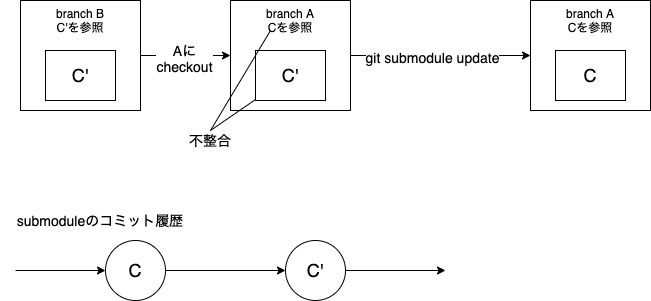

The diagram above was exported from draw.io. Its source (the exported page's mxGraphModel, read from the mxfile embedded in the PNG):
<mxGraphModel dx="867" dy="860" grid="1" gridSize="10" guides="1" tooltips="1" connect="1" arrows="1" fold="1" page="1" pageScale="1" pageWidth="850" pageHeight="1100" math="0" shadow="0">
  <root>
    <mxCell id="0" />
    <mxCell id="1" parent="0" />
    <mxCell id="7" value="" style="group" vertex="1" connectable="0" parent="1">
      <mxGeometry x="60" y="190" width="120" height="110" as="geometry" />
    </mxCell>
    <mxCell id="8" value="branch B&lt;br&gt;C'を参照" style="rounded=0;whiteSpace=wrap;html=1;verticalAlign=top;" vertex="1" parent="7">
      <mxGeometry width="120" height="110" as="geometry" />
    </mxCell>
    <mxCell id="9" value="C'" style="rounded=0;whiteSpace=wrap;html=1;verticalAlign=middle;fontSize=18;" vertex="1" parent="7">
      <mxGeometry x="25" y="50" width="70" height="50" as="geometry" />
    </mxCell>
    <mxCell id="10" value="" style="group" vertex="1" connectable="0" parent="1">
      <mxGeometry x="270" y="190" width="120" height="110" as="geometry" />
    </mxCell>
    <mxCell id="11" value="branch A&lt;br&gt;Cを参照" style="rounded=0;whiteSpace=wrap;html=1;verticalAlign=top;" vertex="1" parent="10">
      <mxGeometry width="120" height="110" as="geometry" />
    </mxCell>
    <mxCell id="12" value="C'" style="rounded=0;whiteSpace=wrap;html=1;verticalAlign=middle;fontSize=18;" vertex="1" parent="10">
      <mxGeometry x="25" y="50" width="70" height="50" as="geometry" />
    </mxCell>
    <mxCell id="31" value="" style="endArrow=none;html=1;fontSize=14;" edge="1" parent="10">
      <mxGeometry width="50" height="50" relative="1" as="geometry">
        <mxPoint x="-20" y="130" as="sourcePoint" />
        <mxPoint x="40" y="30" as="targetPoint" />
      </mxGeometry>
    </mxCell>
    <mxCell id="13" value="" style="group" vertex="1" connectable="0" parent="1">
      <mxGeometry x="570" y="190" width="120" height="110" as="geometry" />
    </mxCell>
    <mxCell id="14" value="branch A&lt;br&gt;Cを参照" style="rounded=0;whiteSpace=wrap;html=1;verticalAlign=top;" vertex="1" parent="13">
      <mxGeometry width="120" height="110" as="geometry" />
    </mxCell>
    <mxCell id="15" value="C" style="rounded=0;whiteSpace=wrap;html=1;verticalAlign=middle;fontSize=18;" vertex="1" parent="13">
      <mxGeometry x="25" y="50" width="70" height="50" as="geometry" />
    </mxCell>
    <mxCell id="17" style="edgeStyle=none;html=1;entryX=0;entryY=0.5;entryDx=0;entryDy=0;fontSize=18;" edge="1" parent="1" source="8" target="11">
      <mxGeometry relative="1" as="geometry" />
    </mxCell>
    <mxCell id="19" value="Aに&lt;br&gt;checkout" style="edgeLabel;html=1;align=center;verticalAlign=middle;resizable=0;points=[];fontSize=14;" vertex="1" connectable="0" parent="17">
      <mxGeometry x="-0.05" y="-2" relative="1" as="geometry">
        <mxPoint as="offset" />
      </mxGeometry>
    </mxCell>
    <mxCell id="18" style="edgeStyle=none;html=1;entryX=0;entryY=0.5;entryDx=0;entryDy=0;fontSize=18;" edge="1" parent="1" source="11" target="14">
      <mxGeometry relative="1" as="geometry" />
    </mxCell>
    <mxCell id="20" value="git submodule update" style="edgeLabel;html=1;align=center;verticalAlign=middle;resizable=0;points=[];fontSize=14;" vertex="1" connectable="0" parent="18">
      <mxGeometry x="-0.1" y="-1" relative="1" as="geometry">
        <mxPoint as="offset" />
      </mxGeometry>
    </mxCell>
    <mxCell id="32" value="" style="endArrow=none;html=1;fontSize=14;" edge="1" parent="1" target="12">
      <mxGeometry width="50" height="50" relative="1" as="geometry">
        <mxPoint x="250" y="320" as="sourcePoint" />
        <mxPoint x="320" y="230" as="targetPoint" />
      </mxGeometry>
    </mxCell>
    <mxCell id="33" value="不整合" style="text;html=1;strokeColor=none;fillColor=none;align=center;verticalAlign=middle;whiteSpace=wrap;rounded=0;fontSize=14;" vertex="1" parent="1">
      <mxGeometry x="215" y="320" width="70" height="20" as="geometry" />
    </mxCell>
    <mxCell id="36" value="" style="group" vertex="1" connectable="0" parent="1">
      <mxGeometry x="40" y="400" width="445" height="90" as="geometry" />
    </mxCell>
    <mxCell id="34" value="" style="group" vertex="1" connectable="0" parent="36">
      <mxGeometry x="15" y="30" width="430" height="60" as="geometry" />
    </mxCell>
    <mxCell id="28" style="edgeStyle=none;html=1;fontSize=14;" edge="1" parent="34" target="21">
      <mxGeometry relative="1" as="geometry">
        <mxPoint y="30" as="sourcePoint" />
      </mxGeometry>
    </mxCell>
    <mxCell id="21" value="&lt;font style=&quot;font-size: 18px&quot;&gt;C&lt;/font&gt;" style="ellipse;whiteSpace=wrap;html=1;aspect=fixed;fontSize=14;verticalAlign=middle;" vertex="1" parent="34">
      <mxGeometry x="90" width="60" height="60" as="geometry" />
    </mxCell>
    <mxCell id="27" style="edgeStyle=none;html=1;fontSize=14;" edge="1" parent="34" source="25">
      <mxGeometry relative="1" as="geometry">
        <mxPoint x="430" y="30" as="targetPoint" />
      </mxGeometry>
    </mxCell>
    <mxCell id="25" value="&lt;font style=&quot;font-size: 18px&quot;&gt;C'&lt;/font&gt;" style="ellipse;whiteSpace=wrap;html=1;aspect=fixed;fontSize=14;verticalAlign=middle;" vertex="1" parent="34">
      <mxGeometry x="270" width="60" height="60" as="geometry" />
    </mxCell>
    <mxCell id="26" style="edgeStyle=none;html=1;fontSize=14;" edge="1" parent="34" source="21" target="25">
      <mxGeometry relative="1" as="geometry" />
    </mxCell>
    <mxCell id="35" value="submoduleのコミット履歴" style="text;html=1;strokeColor=none;fillColor=none;align=center;verticalAlign=middle;whiteSpace=wrap;rounded=0;fontSize=14;" vertex="1" parent="36">
      <mxGeometry width="200" height="20" as="geometry" />
    </mxCell>
  </root>
</mxGraphModel>